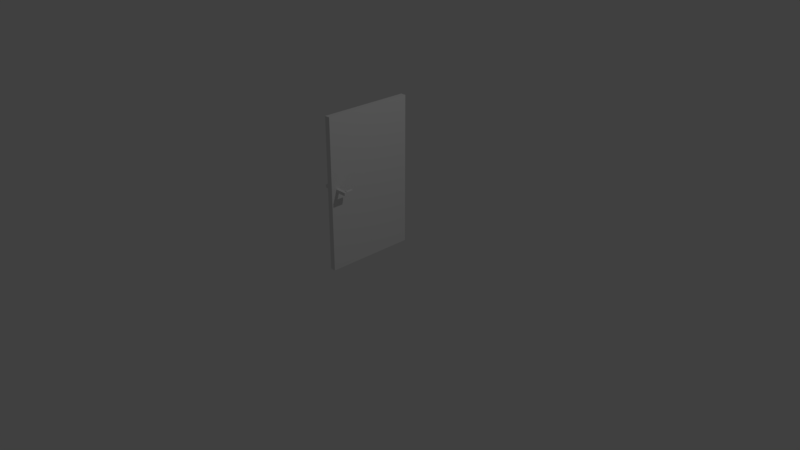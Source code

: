 # Source: door.blend  (saved by Blender 2.78.0; exported with 4.5.12 LTS)
import bpy
from mathutils import Matrix  # noqa: F401  (used for matrix-valued properties, if any)

bpy.ops.wm.read_factory_settings(use_empty=True)
scene = bpy.context.scene
scene.name = 'Scene'

# ---- collections
col_collection_1 = bpy.data.collections.new('Collection 1'); scene.collection.children.link(col_collection_1)

# ---- materials (node trees are filled in below, after node groups)
mat_material = bpy.data.materials.new('Material')
mat_material.alpha_threshold = 0.0
mat_material.use_transparent_shadow = False
mat_material.roughness = 0.5
mat_material.line_color = (0.0, 0.0, 0.0, 1.0)

# ---- material node trees

# ---- world
world_world = bpy.data.worlds.new('World'); scene.world = world_world
world_world.color = (0.05088, 0.05088, 0.05088)
world_world.use_sun_shadow = False
world_world.sun_shadow_jitter_overblur = 0.0
world_world.cycles.sampling_method = 'MANUAL'

# ---- cameras
cam_camera = bpy.data.cameras.new('Camera')
cam_camera.clip_end = 100.0
cam_camera.lens = 35.0
cam_camera.sensor_width = 32.0
cam_camera.sensor_height = 18.0
cam_camera.ortho_scale = 7.314
cam_camera.dof.focus_distance = 0.0
cam_camera.dof.aperture_fstop = 128.0

# ---- lights
light_lamp = bpy.data.lights.new('Lamp', 'POINT')
light_lamp.transmission_factor = 0.0
light_lamp.cutoff_distance = 30.0
light_lamp.energy = 100.0
light_lamp.shadow_buffer_clip_start = 1.001
light_lamp.shadow_soft_size = 0.1
light_lamp.shadow_maximum_resolution = 0.006
light_lamp.use_absolute_resolution = True

# ---- meshes
me_cube_003 = bpy.data.meshes.new('Cube.003')
me_cube_003.from_pydata([(-1.0, -1.0, -1.0), (-1.0, -1.0, 1.0), (-1.0, 1.0, -1.0), (-1.0, 1.0, 1.0), (1.0, -1.0, -1.0), (1.0, -1.0, 1.0), (1.0, 1.0, -1.0), (1.0, 1.0, 1.0), (-1.0, -16.75, -1.0), (-1.0, -16.75, 1.0), (-1.0, -14.75, -1.0), (-1.0, -14.75, 1.0), (1.0, -16.75, -1.0), (1.0, -16.75, 1.0), (1.0, -14.75, -1.0), (1.0, -14.75, 1.0), (-1.716, 1.005, -1.0), (-1.716, 1.005, 1.0), (-0.9182, 1.005, -1.0), (-0.9182, 1.005, 1.0), (-1.716, -16.78, -1.0), (-1.716, -16.78, 1.0), (-0.9182, -16.78, -1.0), (-0.9182, -16.78, 1.0), (21.22, -9.203, -54.02), (-3.175, -9.203, -54.02), (-3.175, -5.534, -54.02), (21.22, -5.534, -54.02), (21.22, -9.203, 47.9), (-3.175, -9.203, 47.9), (-3.175, -5.534, 47.9), (21.22, -5.534, 47.9)], [], [(0, 1, 3, 2), (2, 3, 7, 6), (6, 7, 5, 4), (4, 5, 1, 0), (2, 6, 4, 0), (7, 3, 1, 5), (8, 9, 11, 10), (10, 11, 15, 14), (14, 15, 13, 12), (12, 13, 9, 8), (10, 14, 12, 8), (15, 11, 9, 13), (16, 17, 19, 18), (18, 19, 23, 22), (22, 23, 21, 20), (20, 21, 17, 16), (18, 22, 20, 16), (23, 19, 17, 21), (24, 25, 26, 27), (28, 31, 30, 29), (24, 28, 29, 25), (25, 29, 30, 26), (26, 30, 31, 27), (28, 24, 27, 31)])
me_cube_003.materials.append(mat_material)
me_cube_003.use_remesh_preserve_volume = False
me_cube_003.use_remesh_preserve_attributes = False
me_cube_003.use_mirror_vertex_groups = False
me_cube_003.update()

# ---- objects
ob_cube_003 = bpy.data.objects.new('Cube.003', me_cube_003)
ob_lamp = bpy.data.objects.new('Lamp', light_lamp)
ob_camera = bpy.data.objects.new('Camera', cam_camera)

# ---- transforms, parenting, visibility, modifiers, constraints
ob_cube_003.location = (-0.1446, -0.4438, 1.06)
ob_cube_003.rotation_euler = (0.0, -0.0, 1.571)
ob_cube_003.scale = (0.0492, 0.01962, 0.01962)
ob_cube_003.lineart.crease_threshold = 0.0
ob_lamp.location = (4.076, 1.005, 5.904)
ob_lamp.rotation_euler = (0.6503, 0.05522, 1.866)
ob_lamp.lock_rotations_4d = False
ob_lamp.empty_display_type = 'ARROWS'
ob_lamp.color = (0.0, 0.0, 0.0, 0.0)
ob_lamp.lineart.crease_threshold = 0.0
ob_camera.location = (7.481, -6.508, 5.344)
ob_camera.rotation_euler = (1.109, 0.0, 0.8149)
ob_camera.lock_rotations_4d = False
ob_camera.empty_display_type = 'ARROWS'
ob_camera.color = (0.0, 0.0, 0.0, 0.0)
ob_camera.display_type = 'WIRE'
ob_camera.lineart.crease_threshold = 0.0

# ---- collection membership
col_collection_1.objects.link(ob_cube_003)
col_collection_1.objects.link(ob_lamp)
col_collection_1.objects.link(ob_camera)

# ---- scene / render settings (as saved in the file)
scene.camera = ob_camera
scene.frame_start = 1; scene.frame_end = 250; scene.frame_set(1)
scene.render.engine = 'BLENDER_EEVEE_NEXT'
scene.render.resolution_percentage = 50
scene.render.dither_intensity = 0.0
scene.cycles.use_denoising = False
scene.cycles.samples = 128
scene.cycles.sampling_pattern = 'TABULATED_SOBOL'
scene.cycles.light_sampling_threshold = 0.0
scene.cycles.use_adaptive_sampling = False
scene.cycles.use_light_tree = False
scene.cycles.blur_glossy = 0.0
scene.cycles.sample_clamp_indirect = 0.0
scene.view_settings.view_transform = 'Standard'
bpy.context.view_layer.update()
